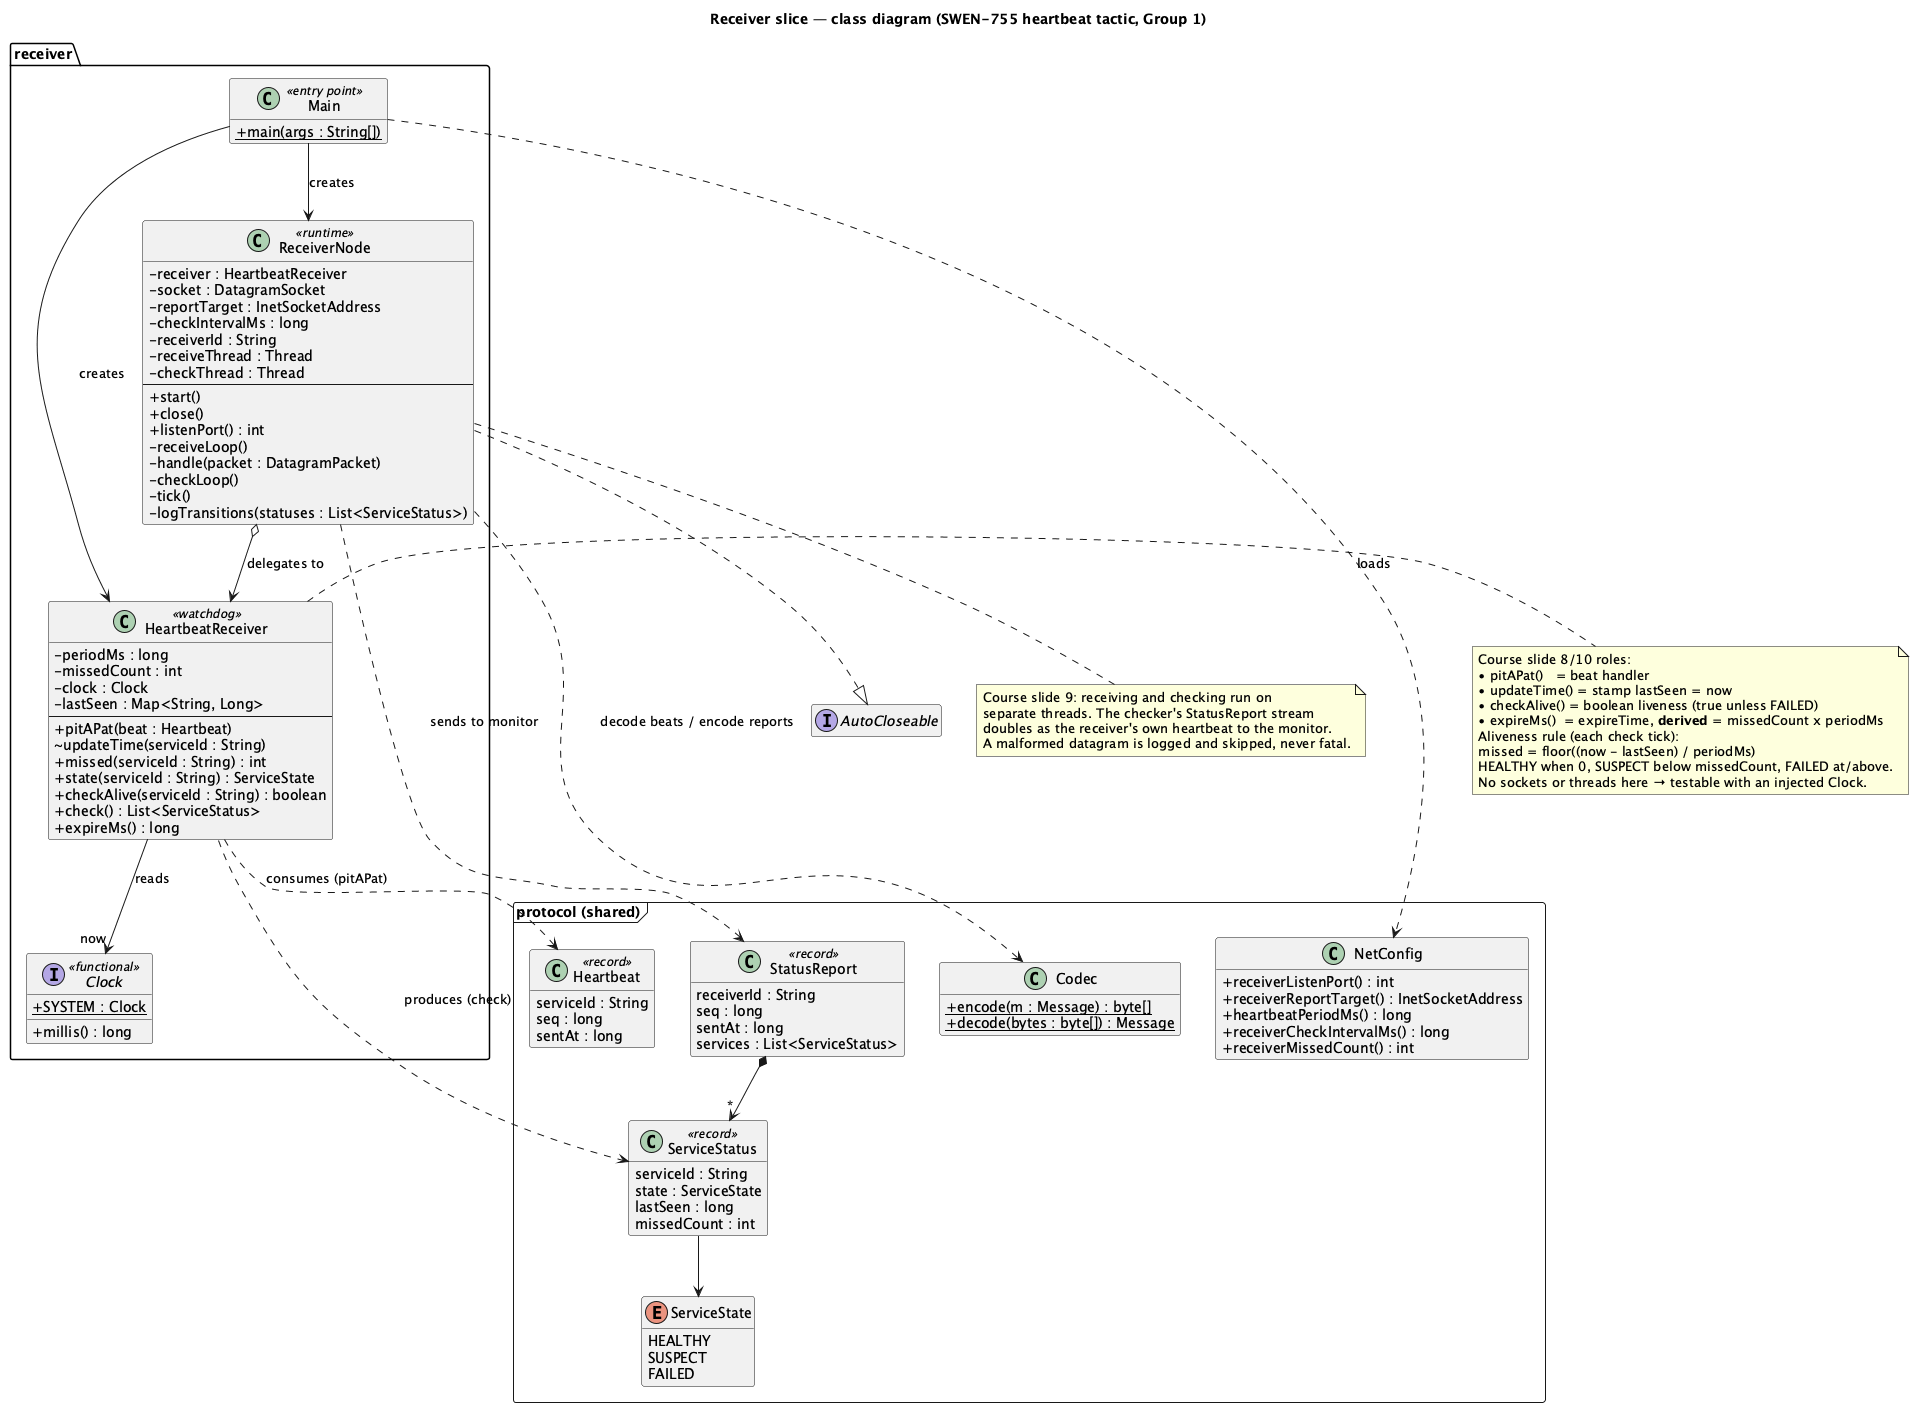

The diagram above was rendered by PlantUML. Its source (embedded in the PNG):
@startuml receiver-class
title Receiver slice — class diagram (SWEN-755 heartbeat tactic, Group 1)

skinparam classAttributeIconSize 0
skinparam shadowing false
hide empty members

' ============ receiver module (this slice) ============
package "receiver" {

  class Main <<entry point>> {
    + {static} main(args : String[])
  }

  interface Clock <<functional>> {
    + millis() : long
    + {static} SYSTEM : Clock
  }

  class HeartbeatReceiver <<watchdog>> {
    - periodMs : long
    - missedCount : int
    - clock : Clock
    - lastSeen : Map<String, Long>
    --
    + pitAPat(beat : Heartbeat)
    ~ updateTime(serviceId : String)
    + missed(serviceId : String) : int
    + state(serviceId : String) : ServiceState
    + checkAlive(serviceId : String) : boolean
    + check() : List<ServiceStatus>
    + expireMs() : long
  }

  class ReceiverNode <<runtime>> {
    - receiver : HeartbeatReceiver
    - socket : DatagramSocket
    - reportTarget : InetSocketAddress
    - checkIntervalMs : long
    - receiverId : String
    - receiveThread : Thread
    - checkThread : Thread
    --
    + start()
    + close()
    + listenPort() : int
    - receiveLoop()
    - handle(packet : DatagramPacket)
    - checkLoop()
    - tick()
    - logTransitions(statuses : List<ServiceStatus>)
  }
}

interface AutoCloseable
ReceiverNode ..|> AutoCloseable

note right of HeartbeatReceiver
  Course slide 8/10 roles:
  • pitAPat()   = beat handler
  • updateTime() = stamp lastSeen = now
  • checkAlive() = boolean liveness (true unless FAILED)
  • expireMs()  = expireTime, **derived** = missedCount x periodMs
  Aliveness rule (each check tick):
  missed = floor((now - lastSeen) / periodMs)
  HEALTHY when 0, SUSPECT below missedCount, FAILED at/above.
  No sockets or threads here → testable with an injected Clock.
end note

note bottom of ReceiverNode
  Course slide 9: receiving and checking run on
  separate threads. The checker's StatusReport stream
  doubles as the receiver's own heartbeat to the monitor.
  A malformed datagram is logged and skipped, never fatal.
end note

' ============ protocol module (shared; consumed, never edited here) ============
package "protocol (shared)" <<Frame>> {
  class Heartbeat <<record>> {
    serviceId : String
    seq : long
    sentAt : long
  }
  class StatusReport <<record>> {
    receiverId : String
    seq : long
    sentAt : long
    services : List<ServiceStatus>
  }
  class ServiceStatus <<record>> {
    serviceId : String
    state : ServiceState
    lastSeen : long
    missedCount : int
  }
  enum ServiceState {
    HEALTHY
    SUSPECT
    FAILED
  }
  class Codec {
    + {static} encode(m : Message) : byte[]
    + {static} decode(bytes : byte[]) : Message
  }
  class NetConfig {
    + receiverListenPort() : int
    + receiverReportTarget() : InetSocketAddress
    + heartbeatPeriodMs() : long
    + receiverCheckIntervalMs() : long
    + receiverMissedCount() : int
  }
}

' ============ relationships ============
Main ..> NetConfig : loads
Main --> HeartbeatReceiver : creates
Main --> ReceiverNode : creates
ReceiverNode o--> HeartbeatReceiver : delegates to
HeartbeatReceiver --> Clock : reads "now"
HeartbeatReceiver ..> Heartbeat : consumes (pitAPat)
HeartbeatReceiver ..> ServiceStatus : produces (check)
ReceiverNode ..> Codec : decode beats / encode reports
ReceiverNode ..> StatusReport : sends to monitor
StatusReport *--> "*" ServiceStatus
ServiceStatus --> ServiceState

@enduml